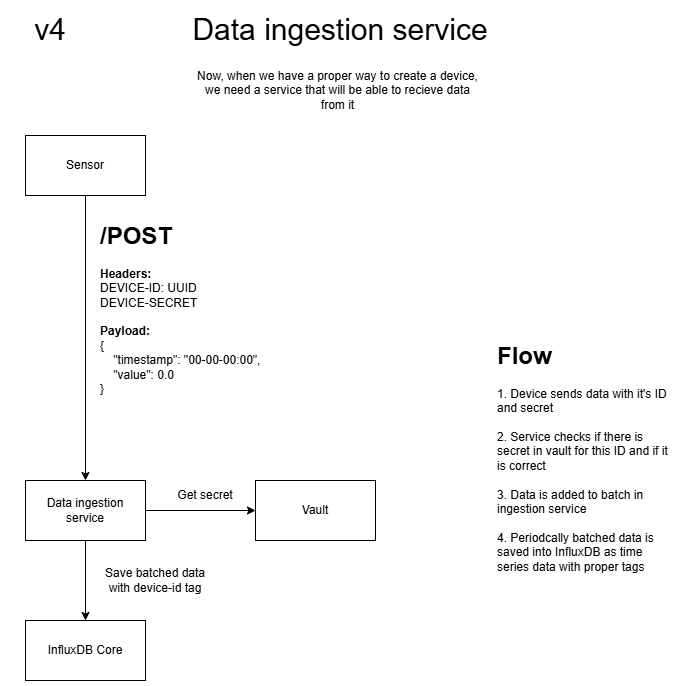

The diagram above was exported from draw.io. Its source (the exported page's mxGraphModel, read from the mxfile embedded in the PNG):
<mxGraphModel dx="2054" dy="1137" grid="1" gridSize="10" guides="1" tooltips="1" connect="1" arrows="1" fold="1" page="1" pageScale="1" pageWidth="827" pageHeight="1169" math="0" shadow="0">
  <root>
    <mxCell id="0" />
    <mxCell id="1" parent="0" />
    <mxCell id="QD1N7asDQky5hxHt5BXz-2" parent="1" style="text;html=1;whiteSpace=wrap;strokeColor=none;fillColor=none;align=center;verticalAlign=middle;rounded=0;" value="&lt;font style=&quot;font-size: 30px;&quot;&gt;v4&lt;/font&gt;" vertex="1">
      <mxGeometry height="48" width="90" x="50" y="10" as="geometry" />
    </mxCell>
    <mxCell id="QD1N7asDQky5hxHt5BXz-3" parent="1" style="text;html=1;whiteSpace=wrap;strokeColor=none;fillColor=none;align=center;verticalAlign=middle;rounded=0;" value="&lt;font style=&quot;font-size: 30px;&quot;&gt;Data ingestion service&lt;/font&gt;" vertex="1">
      <mxGeometry height="48" width="350" x="210" y="10" as="geometry" />
    </mxCell>
    <mxCell id="QD1N7asDQky5hxHt5BXz-4" parent="1" style="text;html=1;whiteSpace=wrap;strokeColor=none;fillColor=none;align=center;verticalAlign=middle;rounded=0;" value="Now, when we have a proper way to create a device, we need a service that will be able to recieve data from it" vertex="1">
      <mxGeometry height="30" width="285" x="240" y="80" as="geometry" />
    </mxCell>
    <mxCell id="QD1N7asDQky5hxHt5BXz-5" parent="1" style="rounded=0;whiteSpace=wrap;html=1;" value="Sensor" vertex="1">
      <mxGeometry height="60" width="120" x="70" y="140" as="geometry" />
    </mxCell>
    <mxCell id="QD1N7asDQky5hxHt5BXz-6" edge="1" parent="1" source="QD1N7asDQky5hxHt5BXz-5" style="endArrow=classic;html=1;rounded=0;exitX=0.5;exitY=1;exitDx=0;exitDy=0;entryX=0.5;entryY=0;entryDx=0;entryDy=0;" target="QD1N7asDQky5hxHt5BXz-7" value="">
      <mxGeometry height="50" relative="1" width="50" as="geometry">
        <mxPoint x="170" y="310" as="sourcePoint" />
        <mxPoint x="130" y="320" as="targetPoint" />
      </mxGeometry>
    </mxCell>
    <mxCell id="QD1N7asDQky5hxHt5BXz-13" edge="1" parent="1" source="QD1N7asDQky5hxHt5BXz-7" style="edgeStyle=orthogonalEdgeStyle;rounded=0;orthogonalLoop=1;jettySize=auto;html=1;exitX=1;exitY=0.5;exitDx=0;exitDy=0;" target="QD1N7asDQky5hxHt5BXz-12">
      <mxGeometry relative="1" as="geometry" />
    </mxCell>
    <mxCell id="QD1N7asDQky5hxHt5BXz-7" parent="1" style="rounded=0;whiteSpace=wrap;html=1;" value="Data ingestion service" vertex="1">
      <mxGeometry height="60" width="120" x="70" y="485" as="geometry" />
    </mxCell>
    <mxCell id="QD1N7asDQky5hxHt5BXz-10" parent="1" style="rounded=0;whiteSpace=wrap;html=1;" value="InfluxDB Core" vertex="1">
      <mxGeometry height="60" width="120" x="70" y="625" as="geometry" />
    </mxCell>
    <mxCell id="QD1N7asDQky5hxHt5BXz-11" edge="1" parent="1" source="QD1N7asDQky5hxHt5BXz-7" style="endArrow=classic;html=1;rounded=0;exitX=0.5;exitY=1;exitDx=0;exitDy=0;entryX=0.5;entryY=0;entryDx=0;entryDy=0;" target="QD1N7asDQky5hxHt5BXz-10" value="">
      <mxGeometry height="50" relative="1" width="50" as="geometry">
        <mxPoint x="330" y="525" as="sourcePoint" />
        <mxPoint x="380" y="475" as="targetPoint" />
      </mxGeometry>
    </mxCell>
    <mxCell id="QD1N7asDQky5hxHt5BXz-12" parent="1" style="rounded=0;whiteSpace=wrap;html=1;" value="Vault" vertex="1">
      <mxGeometry height="60" width="120" x="300" y="485" as="geometry" />
    </mxCell>
    <mxCell id="QD1N7asDQky5hxHt5BXz-14" parent="1" style="text;html=1;whiteSpace=wrap;strokeColor=none;fillColor=none;align=center;verticalAlign=middle;rounded=0;" value="Get secret" vertex="1">
      <mxGeometry height="30" width="60" x="220" y="485" as="geometry" />
    </mxCell>
    <mxCell id="QD1N7asDQky5hxHt5BXz-15" parent="1" style="text;html=1;whiteSpace=wrap;overflow=hidden;rounded=0;" value="&lt;h1 style=&quot;margin-top: 0px;&quot;&gt;/POST&lt;/h1&gt;&lt;div&gt;&lt;b&gt;Headers:&lt;/b&gt;&lt;br&gt;&lt;/div&gt;&lt;div&gt;DEVICE-ID: UUID&lt;/div&gt;&lt;div&gt;DEVICE-SECRET&lt;/div&gt;&lt;div&gt;&lt;br&gt;&lt;/div&gt;&lt;div&gt;&lt;b&gt;Payload:&lt;/b&gt;&lt;/div&gt;&lt;div&gt;{&lt;br&gt;&amp;nbsp; &amp;nbsp; &quot;timestamp&quot;: &quot;00-00-00:00&quot;,&lt;br&gt;&amp;nbsp; &amp;nbsp; &quot;value&quot;: 0.0&lt;br&gt;}&lt;br&gt;&lt;br&gt;&lt;br&gt;&lt;/div&gt;" vertex="1">
      <mxGeometry height="190" width="180" x="142.5" y="220" as="geometry" />
    </mxCell>
    <mxCell id="QD1N7asDQky5hxHt5BXz-19" parent="1" style="text;html=1;whiteSpace=wrap;strokeColor=none;fillColor=none;align=center;verticalAlign=middle;rounded=0;" value="Save batched data with device-id tag" vertex="1">
      <mxGeometry height="30" width="120" x="140" y="570" as="geometry" />
    </mxCell>
    <mxCell id="QD1N7asDQky5hxHt5BXz-20" parent="1" style="text;html=1;whiteSpace=wrap;overflow=hidden;rounded=0;" value="&lt;h1 style=&quot;margin-top: 0px;&quot;&gt;Flow&lt;/h1&gt;&lt;div&gt;1. Device sends data with it's ID and secret&lt;/div&gt;&lt;div&gt;&lt;br&gt;2. Service checks if there is secret in vault for this ID and if it is correct&lt;/div&gt;&lt;div&gt;&lt;br&gt;3. Data is added to batch in ingestion service&lt;/div&gt;&lt;div&gt;&lt;br&gt;&lt;/div&gt;&lt;div&gt;4. Periodcally batched data is saved into InfluxDB as time series data with proper tags&lt;/div&gt;" vertex="1">
      <mxGeometry height="260" width="180" x="540" y="340" as="geometry" />
    </mxCell>
  </root>
</mxGraphModel>